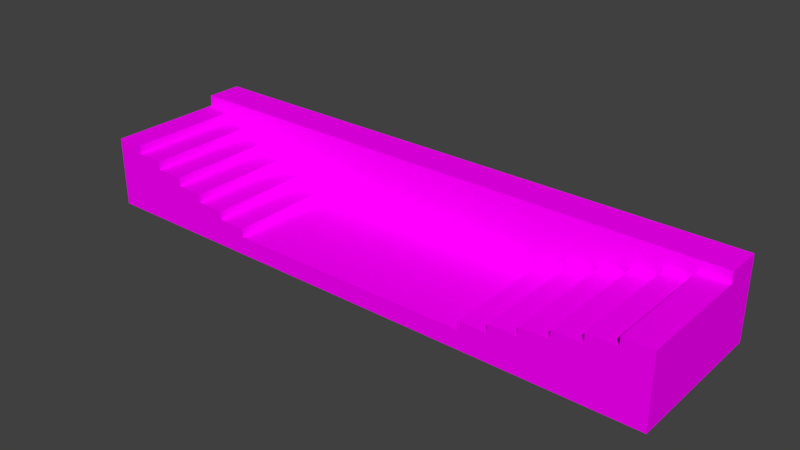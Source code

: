 # Source: platform.blend  (saved by Blender 2.77.0; exported with 4.5.12 LTS)
import bpy
from mathutils import Matrix  # noqa: F401  (used for matrix-valued properties, if any)

bpy.ops.wm.read_factory_settings(use_empty=True)
scene = bpy.context.scene
scene.name = 'Scene'

# ---- collections
col_collection_1 = bpy.data.collections.new('Collection 1'); scene.collection.children.link(col_collection_1)

# ---- images (referenced by path relative to the original .blend; pixels are not part of the script)
import os
ASSET_DIR = os.environ.get("B2B_ASSET_DIR", "")  # directory of the original .blend (textures are referenced by path, not embedded)
HERE = os.path.dirname(os.path.abspath(__file__))  # packed textures are extracted next to this script under _unpacked/

def load_image(name, relpath, width, height, colorspace="sRGB"):
    """Load a texture the original file referenced (path relative to the .blend, or extracted next to this script)."""
    p = next((c for c in (os.path.join(HERE, relpath), os.path.join(ASSET_DIR, relpath)) if relpath and os.path.exists(c)), "")
    if p:
        img = bpy.data.images.load(p, check_existing=True)
        img.name = name
    else:  # same state as the original file: an image datablock whose file is absent (Cycles renders it pink)
        img = bpy.data.images.new(name, width, height)
        img.source = "FILE"
        img.filepath = "//" + (relpath or name)
    img.colorspace_settings.name = colorspace
    return img
img_colorpalette_jpg_001 = load_image('colorPalette.jpg.001', 'colorPalette.jpg', 1024, 1024, 'sRGB')

# ---- materials (node trees are filled in below, after node groups)
mat_material = bpy.data.materials.new('Material')
mat_material.alpha_threshold = 0.0
mat_material.roughness = 0.5
mat_material.line_color = (0.0, 0.0, 0.0, 1.0)

# ---- material node trees
mat_material.use_nodes = True; mat_material.node_tree.nodes.clear()
_N = mat_material.node_tree.nodes; _L = mat_material.node_tree.links
n0 = _N.new('ShaderNodeOutputMaterial'); n0.name = 'Material Output'; n0.location = (300, 300)
n1 = _N.new('ShaderNodeBsdfDiffuse'); n1.name = 'Diffuse BSDF'; n1.location = (10, 300)
n2 = _N.new('ShaderNodeTexCoord'); n2.name = 'Texture Coordinate'; n2.location = (-183, 230)
n3 = _N.new('ShaderNodeTexImage'); n3.name = 'Image Texture'; n3.location = (228, 132)
n3.width = 140
n3.image = img_colorpalette_jpg_001
_L.new(n1.outputs[0], n0.inputs[0])
_L.new(n2.outputs[2], n3.inputs[0])
_L.new(n3.outputs[0], n1.inputs[0])
n0.is_active_output = True

# ---- world
world_world = bpy.data.worlds.new('World'); scene.world = world_world
world_world.color = (0.05088, 0.05088, 0.05088)
world_world.use_sun_shadow = False
world_world.sun_shadow_jitter_overblur = 0.0
world_world.cycles.sampling_method = 'MANUAL'

# ---- meshes
me_cube = bpy.data.meshes.new('Cube')
me_cube.from_pydata([(0.0, 5.406, -0.7337), (0.0, -3.862, -0.7337), (-17.55, -3.862, -0.7337), (-17.55, 5.406, -0.7337), (0.0, 5.406, 0.3552), (0.0, -3.862, 0.3552), (-17.55, -3.862, 0.3552), (-17.55, 5.406, 0.3552), (-7.408, 5.406, -0.7337), (-7.408, -3.862, -0.7337), (-7.408, 5.406, 0.3552), (-7.408, -3.862, 0.3552), (-7.408, 5.406, 0.8805), (-17.55, 5.406, 0.8805), (-7.408, -3.862, 0.8805), (-17.55, -3.862, 0.8805), (-9.098, 5.406, -0.7337), (-10.79, 5.406, -0.7337), (-12.48, 5.406, -0.7337), (-14.17, 5.406, -0.7337), (-15.86, 5.406, -0.7337), (-9.098, -3.862, -0.7337), (-10.79, -3.862, -0.7337), (-12.48, -3.862, -0.7337), (-14.17, -3.862, -0.7337), (-15.86, -3.862, -0.7337), (-9.098, 5.406, 0.3552), (-10.79, 5.406, 0.3552), (-12.48, 5.406, 0.3552), (-14.17, 5.406, 0.3552), (-15.86, 5.406, 0.3552), (-9.098, -3.862, 0.3552), (-10.79, -3.862, 0.3552), (-12.48, -3.862, 0.3552), (-14.17, -3.862, 0.3552), (-15.86, -3.862, 0.3552), (-9.098, 5.406, 0.8805), (-10.79, 5.406, 0.8805), (-12.48, 5.406, 0.8805), (-14.17, 5.406, 0.8805), (-15.86, 5.406, 0.8805), (-9.098, -3.862, 0.8805), (-10.79, -3.862, 0.8805), (-12.48, -3.862, 0.8805), (-14.17, -3.862, 0.8805), (-15.86, -3.862, 0.8805), (-15.86, 5.406, 1.406), (-17.55, 5.406, 1.406), (-15.86, -3.862, 1.406), (-17.55, -3.862, 1.406), (-9.098, 5.406, 1.406), (-10.79, 5.406, 1.406), (-12.48, 5.406, 1.406), (-14.17, 5.406, 1.406), (-9.098, -3.862, 1.406), (-10.79, -3.862, 1.406), (-12.48, -3.862, 1.406), (-14.17, -3.862, 1.406), (-15.86, 5.406, 1.931), (-17.55, 5.406, 1.931), (-15.86, -3.862, 1.931), (-17.55, -3.862, 1.931), (-10.79, 5.406, 1.931), (-12.48, 5.406, 1.931), (-14.17, 5.406, 1.931), (-10.79, -3.862, 1.931), (-12.48, -3.862, 1.931), (-14.17, -3.862, 1.931), (-15.86, 5.406, 2.457), (-17.55, 5.406, 2.457), (-15.86, -3.862, 2.457), (-17.55, -3.862, 2.457), (-12.48, 5.406, 2.457), (-14.17, 5.406, 2.457), (-12.48, -3.862, 2.457), (-14.17, -3.862, 2.457), (-15.86, 5.406, 2.982), (-17.55, 5.406, 2.982), (-15.86, -3.862, 2.982), (-17.55, -3.862, 2.982), (-14.17, 5.406, 2.982), (-14.17, -3.862, 2.982), (-15.86, 5.406, 3.507), (-17.55, 5.406, 3.507), (-15.86, -3.862, 3.507), (-17.55, -3.862, 3.507), (0.0, 3.216, -0.7337), (-17.55, 3.216, -0.7337), (0.0, 3.216, 0.3552), (-17.55, 3.216, 0.3552), (-7.408, 3.216, 0.3552), (-7.408, 3.216, -0.7337), (-17.55, 3.216, 0.8805), (-7.408, 3.216, 0.8805), (-9.098, 3.216, 0.8805), (-9.098, 3.216, -0.7337), (-10.79, 3.216, -0.7337), (-12.48, 3.216, -0.7337), (-14.17, 3.216, -0.7337), (-15.86, 3.216, -0.7337), (-17.55, 3.216, 1.406), (-9.098, 3.216, 1.406), (-10.79, 3.216, 1.406), (-17.55, 3.216, 1.931), (-10.79, 3.216, 1.931), (-12.48, 3.216, 1.931), (-17.55, 3.216, 2.457), (-12.48, 3.216, 2.457), (-14.17, 3.216, 2.457), (-17.55, 3.216, 2.982), (-14.17, 3.216, 2.982), (-15.86, 3.216, 2.982), (-17.55, 3.216, 3.507), (-15.86, 3.216, 3.507), (0.0, 5.406, 4.169), (-7.408, 5.406, 4.169), (-7.408, 5.406, 4.169), (-9.098, 5.406, 4.169), (-9.098, 5.406, 4.169), (-10.79, 5.406, 4.169), (-10.79, 5.406, 4.169), (-12.48, 5.406, 4.169), (-12.48, 5.406, 4.169), (-14.17, 5.406, 4.169), (-14.17, 5.406, 4.169), (-15.86, 5.406, 4.169), (-15.86, 5.406, 4.169), (-17.55, 5.406, 4.169), (-17.55, 3.216, 4.169), (0.0, 3.216, 4.169), (-7.408, 3.216, 4.169), (-7.408, 3.216, 4.169), (-9.098, 3.216, 4.169), (-9.098, 3.216, 4.169), (-10.79, 3.216, 4.169), (-10.79, 3.216, 4.169), (-12.48, 3.216, 4.169), (-12.48, 3.216, 4.169), (-14.17, 3.216, 4.169), (-14.17, 3.216, 4.169), (-15.86, 3.216, 4.169), (-15.86, 3.216, 4.169)], [], [(99, 25, 2, 87), (31, 11, 14, 41), (86, 88, 5, 1), (25, 35, 6, 2), (87, 89, 7, 3), (30, 20, 3, 7), (4, 0, 8, 10), (1, 5, 11, 9), (88, 90, 11, 5), (86, 1, 9, 91), (37, 38, 52, 51), (89, 6, 15, 92), (30, 7, 13, 40), (90, 10, 12, 93), (10, 26, 36, 12), (26, 27, 37, 36), (27, 28, 38, 37), (28, 29, 39, 38), (29, 30, 40, 39), (93, 94, 41, 14), (94, 36, 50, 101), (92, 15, 49, 100), (44, 43, 56, 57), (36, 37, 51, 50), (10, 8, 16, 26), (26, 16, 17, 27), (27, 17, 18, 28), (28, 18, 19, 29), (29, 19, 20, 30), (9, 11, 31, 21), (21, 31, 32, 22), (22, 32, 33, 23), (23, 33, 34, 24), (24, 34, 35, 25), (6, 35, 45, 15), (35, 34, 44, 45), (34, 33, 43, 44), (33, 32, 42, 43), (32, 31, 41, 42), (91, 9, 21, 95), (95, 21, 22, 96), (96, 22, 23, 97), (97, 23, 24, 98), (98, 24, 25, 99), (57, 56, 66, 67), (101, 102, 55, 54), (100, 49, 61, 103), (102, 51, 62, 104), (52, 53, 64, 63), (45, 44, 57, 48), (40, 13, 47, 46), (42, 41, 54, 55), (38, 39, 53, 52), (43, 42, 55, 56), (15, 45, 48, 49), (39, 40, 46, 53), (60, 67, 75, 70), (104, 105, 66, 65), (105, 63, 72, 107), (61, 60, 70, 71), (53, 46, 58, 64), (48, 57, 67, 60), (46, 47, 59, 58), (51, 52, 63, 62), (49, 48, 60, 61), (56, 55, 65, 66), (108, 73, 80, 110), (107, 108, 75, 74), (71, 70, 78, 79), (63, 64, 73, 72), (103, 61, 71, 106), (58, 59, 69, 68), (67, 66, 74, 75), (64, 58, 68, 73), (79, 78, 84, 85), (110, 111, 78, 81), (70, 75, 81, 78), (73, 68, 76, 80), (106, 71, 79, 109), (68, 69, 77, 76), (113, 112, 85, 84), (111, 76, 82, 113), (109, 79, 85, 112), (76, 77, 83, 82), (77, 109, 112, 83), (78, 111, 113, 84), (113, 82, 126, 141), (69, 106, 109, 77), (102, 101, 133, 134), (59, 103, 106, 69), (90, 88, 129, 130), (75, 108, 110, 81), (66, 105, 107, 74), (76, 111, 140, 125), (55, 102, 104, 65), (47, 100, 103, 59), (110, 80, 124, 139), (19, 98, 99, 20), (18, 97, 98, 19), (17, 96, 97, 18), (16, 95, 96, 17), (8, 91, 95, 16), (13, 92, 100, 47), (41, 94, 101, 54), (105, 104, 135, 136), (11, 90, 93, 14), (7, 89, 92, 13), (0, 86, 91, 8), (80, 76, 125, 124), (2, 6, 89, 87), (0, 4, 88, 86), (20, 99, 87, 3), (126, 127, 128, 141), (124, 125, 140, 139), (122, 123, 138, 137), (120, 121, 136, 135), (118, 119, 134, 133), (116, 117, 132, 131), (114, 115, 130, 129), (62, 63, 121, 120), (12, 36, 117, 116), (101, 50, 118, 133), (88, 4, 114, 129), (51, 102, 134, 119), (112, 113, 141, 128), (50, 51, 119, 118), (10, 90, 130, 115), (104, 62, 120, 135), (111, 110, 139, 140), (82, 83, 127, 126), (63, 105, 136, 121), (4, 10, 115, 114), (93, 12, 116, 131), (108, 107, 137, 138), (72, 73, 123, 122), (83, 112, 128, 127), (107, 72, 122, 137), (94, 93, 131, 132), (36, 94, 132, 117), (73, 108, 138, 123)])
_uv = me_cube.uv_layers.new(name='UVMap')
_uv.uv.foreach_set('vector', [2.576, 3.139, 2.576, 1.966, 3.473, 1.966, 3.473, 3.139, -1.351, 1.009, -0.4543, 1.009, -0.4543, 1.169, -1.351, 1.169, 4.405, -2.992, 4.405, -2.662, 2.358, -2.662, 2.358, -2.993, -4.936, 0.6788, -4.936, 1.009, -5.832, 1.009, -5.832, 0.6788, 0.3103, -0.6087, 0.3103, -0.9393, 2.358, -0.9393, 2.358, -0.6087, -1.08, -2.332, -1.867, -2.332, -1.867, -3.008, -1.08, -3.008, -1.08, 4.008, -1.867, 4.008, -1.867, 1.047, -1.08, 1.047, 3.473, 0.6788, 3.473, 1.009, -0.4543, 1.009, -0.4543, 0.6788, -3.785, -2.858, -3.785, -0.6087, -5.832, -0.6087, -5.832, -2.858, -5.832, 3.139, -5.832, 1.966, -1.905, 1.966, -1.905, 3.139, -0.7012, -0.3048, -0.7012, -0.9806, -0.3219, -0.9806, -0.3219, -0.3048, 0.3103, -0.9393, -1.737, -0.9393, -1.737, -1.099, 0.3103, -1.099, -1.08, -2.332, -1.08, -3.008, -0.7012, -3.008, -0.7012, -2.332, 0.3103, -3.082, -1.737, -3.082, -1.737, -3.242, 0.3103, -3.242, -1.08, 1.047, -1.08, 0.3711, -0.7012, 0.3711, -0.7012, 1.047, -1.08, 0.3711, -1.08, -0.3048, -0.7012, -0.3048, -0.7012, 0.3711, -1.08, -0.3048, -1.08, -0.9806, -0.7012, -0.9806, -0.7012, -0.3048, -1.08, -0.9806, -1.08, -1.656, -0.7012, -1.656, -0.7012, -0.9806, -1.08, -1.656, -1.08, -2.332, -0.7012, -2.332, -0.7012, -1.656, 0.3103, -2.41, 0.3103, -1.896, -1.737, -1.896, -1.737, -2.41, 4.405, -3.311, 6.452, -3.311, 6.452, -3.152, 4.405, -3.152, 0.3103, -1.099, -1.737, -1.099, -1.737, -1.258, 0.3103, -1.258, -4.039, 1.169, -3.143, 1.169, -3.143, 1.328, -4.039, 1.328, -0.7012, 0.3711, -0.7012, -0.3048, -0.3219, -0.3048, -0.3219, 0.3711, -1.08, 1.047, -1.867, 1.047, -1.867, 0.3711, -1.08, 0.3711, -1.08, 0.3711, -1.867, 0.3711, -1.867, -0.3048, -1.08, -0.3048, -1.08, -0.3048, -1.867, -0.3048, -1.867, -0.9806, -1.08, -0.9806, -1.08, -0.9806, -1.867, -0.9806, -1.867, -1.656, -1.08, -1.656, -1.08, -1.656, -1.867, -1.656, -1.867, -2.332, -1.08, -2.332, -0.4543, 0.6788, -0.4543, 1.009, -1.351, 1.009, -1.351, 0.6788, -1.351, 0.6788, -1.351, 1.009, -2.247, 1.009, -2.247, 0.6788, -2.247, 0.6788, -2.247, 1.009, -3.143, 1.009, -3.143, 0.6788, -3.143, 0.6788, -3.143, 1.009, -4.039, 1.009, -4.039, 0.6788, -4.039, 0.6788, -4.039, 1.009, -4.936, 1.009, -4.936, 0.6788, -5.832, 1.009, -4.936, 1.009, -4.936, 1.169, -5.832, 1.169, -4.936, 1.009, -4.039, 1.009, -4.039, 1.169, -4.936, 1.169, -4.039, 1.009, -3.143, 1.009, -3.143, 1.169, -4.039, 1.169, -3.143, 1.009, -2.247, 1.009, -2.247, 1.169, -3.143, 1.169, -2.247, 1.009, -1.351, 1.009, -1.351, 1.169, -2.247, 1.169, -1.905, 3.139, -1.905, 1.966, -1.009, 1.966, -1.009, 3.139, -1.009, 3.139, -1.009, 1.966, -0.1125, 1.966, -0.1125, 3.139, -0.1125, 3.139, -0.1125, 1.966, 0.7838, 1.966, 0.7838, 3.139, 0.7838, 3.139, 0.7838, 1.966, 1.68, 1.966, 1.68, 3.139, 1.68, 3.139, 1.68, 1.966, 2.576, 1.966, 2.576, 3.139, -4.039, 1.328, -3.143, 1.328, -3.143, 1.488, -4.039, 1.488, 4.405, -1.635, 4.405, -2.149, 6.452, -2.149, 6.452, -1.635, 0.3103, -1.258, -1.737, -1.258, -1.737, -1.418, 0.3103, -1.418, 4.405, -3.152, 6.452, -3.152, 6.452, -2.992, 4.405, -2.992, -0.3219, -0.9806, -0.3219, -1.656, 0.05745, -1.656, 0.05745, -0.9806, -4.936, 1.169, -4.039, 1.169, -4.039, 1.328, -4.936, 1.328, -0.7012, -2.332, -0.7012, -3.008, -0.3219, -3.008, -0.3219, -2.332, -2.247, 1.169, -1.351, 1.169, -1.351, 1.328, -2.247, 1.328, -0.7012, -0.9806, -0.7012, -1.656, -0.3219, -1.656, -0.3219, -0.9806, -3.143, 1.169, -2.247, 1.169, -2.247, 1.328, -3.143, 1.328, -5.832, 1.169, -4.936, 1.169, -4.936, 1.328, -5.832, 1.328, -0.7012, -1.656, -0.7012, -2.332, -0.3219, -2.332, -0.3219, -1.656, -4.936, 1.488, -4.039, 1.488, -4.039, 1.647, -4.936, 1.647, 4.405, -1.635, 4.405, -1.122, 2.358, -1.122, 2.358, -1.635, -3.785, -3.017, -1.737, -3.017, -1.737, -2.858, -3.785, -2.858, -5.832, 1.488, -4.936, 1.488, -4.936, 1.647, -5.832, 1.647, -0.3219, -1.656, -0.3219, -2.332, 0.05745, -2.332, 0.05745, -1.656, -4.936, 1.328, -4.039, 1.328, -4.039, 1.488, -4.936, 1.488, -0.3219, -2.332, -0.3219, -3.008, 0.05745, -3.008, 0.05745, -2.332, -0.3219, -0.3048, -0.3219, -0.9806, 0.05745, -0.9806, 0.05745, -0.3048, -5.832, 1.328, -4.936, 1.328, -4.936, 1.488, -5.832, 1.488, -3.143, 1.328, -2.247, 1.328, -2.247, 1.488, -3.143, 1.488, -3.785, -3.177, -1.737, -3.177, -1.737, -3.017, -3.785, -3.017, 0.3103, -2.923, 0.3103, -2.41, -1.737, -2.41, -1.737, -2.923, -5.832, 1.647, -4.936, 1.647, -4.936, 1.807, -5.832, 1.807, 0.05745, -0.9806, 0.05745, -1.656, 0.4368, -1.656, 0.4368, -0.9806, 0.3103, -1.418, -1.737, -1.418, -1.737, -1.577, 0.3103, -1.577, 0.05745, -2.332, 0.05745, -3.008, 0.4368, -3.008, 0.4368, -2.332, -4.039, 1.488, -3.143, 1.488, -3.143, 1.647, -4.039, 1.647, 0.05745, -1.656, 0.05745, -2.332, 0.4368, -2.332, 0.4368, -1.656, -5.832, 1.807, -4.936, 1.807, -4.936, 1.966, -5.832, 1.966, 4.405, -2.662, 4.405, -2.149, 2.358, -2.149, 2.358, -2.662, -4.936, 1.647, -4.039, 1.647, -4.039, 1.807, -4.936, 1.807, 0.4368, -1.656, 0.4368, -2.332, 0.8161, -2.332, 0.8161, -1.656, 0.3103, -1.577, -1.737, -1.577, -1.737, -1.737, 0.3103, -1.737, 0.4368, -2.332, 0.4368, -3.008, 0.8161, -3.008, 0.8161, -2.332, 4.405, -0.6087, 4.405, -1.122, 6.452, -1.122, 6.452, -0.6087, 0.3103, -3.082, 2.358, -3.082, 2.358, -2.923, 0.3103, -2.923, 0.3103, -1.737, -1.737, -1.737, -1.737, -1.896, 0.3103, -1.896, 0.8161, -2.332, 0.8161, -3.008, 1.195, -3.008, 1.195, -2.332, 2.358, -1.737, 0.3103, -1.737, 0.3103, -1.896, 2.358, -1.896, -1.737, -3.082, 0.3103, -3.082, 0.3103, -2.923, -1.737, -2.923, 0.3103, -2.923, 2.358, -2.923, 2.358, -2.923, 0.3103, -2.923, 2.358, -1.577, 0.3103, -1.577, 0.3103, -1.737, 2.358, -1.737, 0.1156, -0.4613, 0.1156, -0.9748, 1.973, -0.9748, 1.973, -0.4613, 2.358, -1.418, 0.3103, -1.418, 0.3103, -1.577, 2.358, -1.577, 0.4399, -1.551, 0.4399, 1.753, -0.9624, 1.753, -0.9624, -1.551, -5.832, -3.177, -3.785, -3.177, -3.785, -3.017, -5.832, -3.017, -5.832, -3.017, -3.785, -3.017, -3.785, -2.858, -5.832, -2.858, 2.358, -3.082, 0.3103, -3.082, 0.3103, -3.082, 2.358, -3.082, 2.358, -3.152, 4.405, -3.152, 4.405, -2.992, 2.358, -2.993, 2.358, -1.258, 0.3103, -1.258, 0.3103, -1.418, 2.358, -1.418, -3.785, -3.017, -1.737, -3.017, -1.737, -3.017, -3.785, -3.017, 1.68, 4.311, 1.68, 3.139, 2.576, 3.139, 2.576, 4.311, 0.7838, 4.311, 0.7838, 3.139, 1.68, 3.139, 1.68, 4.311, -0.1125, 4.311, -0.1125, 3.139, 0.7838, 3.139, 0.7838, 4.311, -1.009, 4.311, -1.009, 3.139, -0.1125, 3.139, -0.1125, 4.311, -1.905, 4.311, -1.905, 3.139, -1.009, 3.139, -1.009, 4.311, 2.358, -1.099, 0.3103, -1.099, 0.3103, -1.258, 2.358, -1.258, 2.358, -3.311, 4.405, -3.311, 4.405, -3.152, 2.358, -3.152, -1.992, -0.9748, -1.992, -1.488, -0.3858, -1.488, -0.3858, -0.9748, 2.358, -3.082, 0.3103, -3.082, 0.3103, -3.242, 2.358, -3.242, 2.358, -0.9393, 0.3103, -0.9393, 0.3103, -1.099, 2.358, -1.099, -5.832, 4.311, -5.832, 3.139, -1.905, 3.139, -1.905, 4.311, 0.8161, -1.656, 0.8161, -2.332, 2.487, -2.332, 2.487, -1.656, -1.737, -0.6087, -1.737, -0.9393, 0.3103, -0.9393, 0.3103, -0.6087, 6.452, -2.992, 6.452, -2.662, 4.405, -2.662, 4.405, -2.992, 2.576, 4.311, 2.576, 3.139, 3.473, 3.139, 3.473, 4.311, 0.07271, -0.2318, 0.7471, -0.2318, 0.7471, 0.8271, 0.07271, 0.8271, 0.7471, 0.8271, 1.421, 0.8271, 1.421, 1.886, 0.7471, 1.886, 1.421, -0.2318, 0.7471, -0.2318, 0.7471, -1.291, 1.421, -1.291, 1.421, 0.8271, 0.7471, 0.8271, 0.7471, -0.2318, 1.421, -0.2318, 0.7471, 1.886, 0.07271, 1.886, 0.07271, 0.8271, 0.7471, 0.8271, 0.7471, -0.2318, 0.07271, -0.2318, 0.07271, -1.291, 0.7471, -1.291, 0.07271, -1.291, 0.07271, 2.291, -0.8009, 2.291, -0.8009, -1.291, 0.05745, -0.3048, 0.05745, -0.9806, 2.487, -0.9806, 2.487, -0.3048, -0.7012, 1.047, -0.7012, 0.3711, 2.487, 0.3711, 2.487, 1.047, 4.405, -3.152, 6.452, -3.152, 6.452, -3.152, 4.405, -3.152, 4.405, -2.662, 6.452, -2.662, 6.452, -2.662, 4.405, -2.662, 6.452, -3.152, 4.405, -3.152, 4.405, -3.152, 6.452, -3.152, 2.398, 0.5259, 2.398, 1.039, 1.544, 1.039, 1.544, 0.5259, -0.3219, 0.3711, -0.3219, -0.3048, 2.487, -0.3048, 2.487, 0.3711, -1.737, -3.082, 0.3103, -3.082, 0.3103, -3.082, -1.737, -3.082, 4.405, -2.992, 6.452, -2.992, 6.452, -2.992, 4.405, -2.992, 2.074, -1.488, 2.074, -0.9748, 0.9696, -0.9748, 0.9696, -1.488, 1.195, -2.332, 1.195, -3.008, 2.487, -3.008, 2.487, -2.332, -1.737, -3.017, -3.785, -3.017, -3.785, -3.017, -1.737, -3.017, -1.08, 4.008, -1.08, 1.047, 2.487, 1.047, 2.487, 4.008, 0.3103, -3.242, -1.737, -3.242, -1.737, -3.242, 0.3103, -3.242, 0.9696, -1.488, 0.9696, -0.9748, -0.3858, -0.9748, -0.3858, -1.488, 0.4368, -0.9806, 0.4368, -1.656, 2.487, -1.656, 2.487, -0.9806, 2.358, -1.896, 0.3103, -1.896, 0.3103, -1.896, 2.358, -1.896, -3.785, -2.858, -1.737, -2.858, -1.737, -2.858, -3.785, -2.858, 0.1156, -0.9748, 0.1156, -0.4613, -1.992, -0.4613, -1.992, -0.9748, 6.452, -3.311, 4.405, -3.311, 4.405, -3.311, 6.452, -3.311, -1.737, -3.177, -3.785, -3.177, -3.785, -3.177, -1.737, -3.177])
me_cube.materials.append(mat_material)
me_cube.use_remesh_preserve_volume = False
me_cube.use_remesh_preserve_attributes = False
me_cube.use_mirror_vertex_groups = False
me_cube.update()

# ---- objects
ob_cube = bpy.data.objects.new('Cube', me_cube)

# ---- transforms, parenting, visibility, modifiers, constraints
ob_cube.location = (0.0, 0.0, 0.0)
ob_cube.lock_rotations_4d = False
ob_cube.empty_display_type = 'ARROWS'
ob_cube.lineart.crease_threshold = 0.0
_m = ob_cube.modifiers.new('Mirror', 'MIRROR')
_m.use_clip = True

# ---- collection membership
col_collection_1.objects.link(ob_cube)

# ---- scene / render settings (as saved in the file)
scene.frame_start = 1; scene.frame_end = 250; scene.frame_set(1)
scene.render.engine = 'CYCLES'
scene.render.resolution_percentage = 50
scene.render.dither_intensity = 0.0
scene.cycles.use_denoising = False
scene.cycles.samples = 128
scene.cycles.sampling_pattern = 'TABULATED_SOBOL'
scene.cycles.light_sampling_threshold = 0.0
scene.cycles.use_adaptive_sampling = False
scene.cycles.use_light_tree = False
scene.cycles.blur_glossy = 0.0
scene.cycles.sample_clamp_indirect = 0.0
scene.view_settings.view_transform = 'Standard'
bpy.context.view_layer.update()

# ---- added for rendering (the .blend has no active camera and no usable light): camera, sun
cam_auto = bpy.data.cameras.new('AutoCamera')
cam_auto.lens = 50.0
cam_auto.sensor_width = 36.0
cam_auto.clip_end = 1000.0
ob_auto_camera = bpy.data.objects.new('AutoCamera', cam_auto)
scene.collection.objects.link(ob_auto_camera)
ob_auto_camera.location = (33.8971, -39.9046, 28.8356)
ob_auto_camera.rotation_euler = (1.09748, -7.21219e-08, 0.694738)
scene.camera = ob_auto_camera
light_auto_sun = bpy.data.lights.new('AutoSun', 'SUN')
light_auto_sun.energy = 3.0
light_auto_sun.angle = 0.0523599
ob_auto_sun = bpy.data.objects.new('AutoSun', light_auto_sun)
scene.collection.objects.link(ob_auto_sun)
ob_auto_sun.rotation_euler = (0.872665, 0.174533, 0.523599)
bpy.context.view_layer.update()
